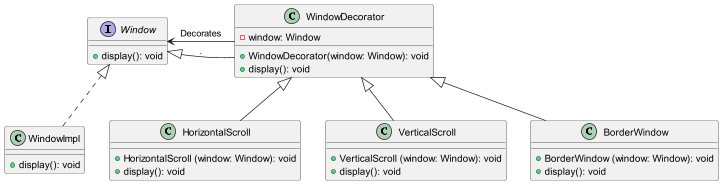

The diagram above was rendered by PlantUML. Its source (embedded in the PNG):
@startuml
'https://plantuml.com/class-diagram

interface Window {
    +display(): void
}
class WindowDecorator {
    -window: Window
    +WindowDecorator(window: Window): void
    +display(): void
}

class WindowImpl implements Window {
    +display(): void
}
WindowDecorator -left-> Window: Decorates
WindowDecorator -right-|> Window: .

class HorizontalScroll  extends WindowDecorator {
    +HorizontalScroll (window: Window): void
    +display(): void
}
class VerticalScroll extends WindowDecorator {
    +VerticalScroll (window: Window): void
    +display(): void
}
class BorderWindow extends WindowDecorator {
    +BorderWindow (window: Window): void
    +display(): void
}

@enduml